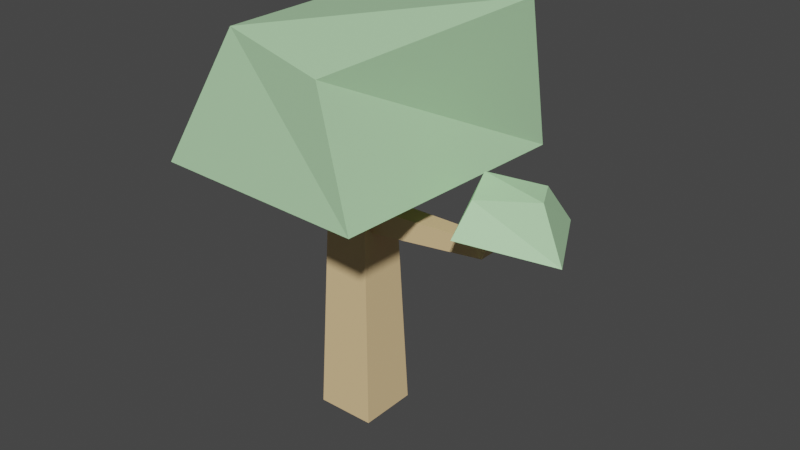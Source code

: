 # Source: tree2.blend  (saved by Blender 3.0.42; exported with 4.5.12 LTS)
import bpy
from mathutils import Matrix  # noqa: F401  (used for matrix-valued properties, if any)

bpy.ops.wm.read_factory_settings(use_empty=True)
scene = bpy.context.scene
scene.name = 'Scene'

# ---- collections
col_collection = bpy.data.collections.new('Collection'); scene.collection.children.link(col_collection)

# ---- materials (node trees are filled in below, after node groups)
mat_material_001 = bpy.data.materials.new('Material.001')
mat_material_001.use_transparent_shadow = False
mat_material = bpy.data.materials.new('Material')
mat_material.use_transparent_shadow = False

# ---- material node trees
mat_material_001.use_nodes = True; mat_material_001.node_tree.nodes.clear()
_N = mat_material_001.node_tree.nodes; _L = mat_material_001.node_tree.links
n0 = _N.new('ShaderNodeBsdfPrincipled'); n0.name = 'Principled BSDF'; n0.location = (10, 300)
n0.distribution = 'GGX'
n0.subsurface_method = 'RANDOM_WALK_SKIN'
n0.inputs[0].default_value = (0.8, 0.5736, 0.3001, 1.0)
n0.inputs[3].default_value = 1.45
n0.inputs[27].default_value = (0.0, 0.0, 0.0, 1.0)
n0.inputs[28].default_value = 1.0
n1 = _N.new('ShaderNodeOutputMaterial'); n1.name = 'Material Output'; n1.location = (300, 300)
_L.new(n0.outputs[0], n1.inputs[0])
n1.is_active_output = True
mat_material.use_nodes = True; mat_material.node_tree.nodes.clear()
_N = mat_material.node_tree.nodes; _L = mat_material.node_tree.links
n0 = _N.new('ShaderNodeBsdfPrincipled'); n0.name = 'Principled BSDF'; n0.location = (10, 300)
n0.distribution = 'GGX'
n0.subsurface_method = 'RANDOM_WALK_SKIN'
n0.inputs[0].default_value = (0.4952, 0.8, 0.4642, 1.0)
n0.inputs[3].default_value = 1.45
n0.inputs[27].default_value = (0.0, 0.0, 0.0, 1.0)
n0.inputs[28].default_value = 1.0
n1 = _N.new('ShaderNodeOutputMaterial'); n1.name = 'Material Output'; n1.location = (300, 300)
_L.new(n0.outputs[0], n1.inputs[0])
n1.is_active_output = True

# ---- world
world_world = bpy.data.worlds.new('World'); scene.world = world_world
world_world.use_nodes = True; world_world.node_tree.nodes.clear()
_N = world_world.node_tree.nodes; _L = world_world.node_tree.links
n0 = _N.new('ShaderNodeOutputWorld'); n0.name = 'World Output'; n0.location = (300, 300)
n1 = _N.new('ShaderNodeBackground'); n1.name = 'Background'; n1.location = (10, 300)
n1.inputs[0].default_value = (0.05088, 0.05088, 0.05088, 1.0)
_L.new(n1.outputs[0], n0.inputs[0])
n0.is_active_output = True
world_world.color = (0.05088, 0.05088, 0.05088)
world_world.use_sun_shadow = False
world_world.sun_shadow_jitter_overblur = 0.0

# ---- meshes
me_cube_008 = bpy.data.meshes.new('Cube.008')
me_cube_008.from_pydata([(-1.0, -1.0, -1.0), (-0.6802, -0.6802, 2.877), (-1.0, 1.0, -1.0), (-0.6802, 0.6802, 2.877), (1.0, -1.0, -1.0), (0.6802, -0.6802, 2.877), (1.0, 1.0, -1.0), (0.6802, 0.6802, 2.877)], [], [(0, 1, 3, 2), (2, 3, 7, 6), (6, 7, 5, 4), (4, 5, 1, 0), (2, 6, 4, 0), (7, 3, 1, 5)])
_uv = me_cube_008.uv_layers.new(name='UVMap')
_uv.uv.foreach_set('vector', [0.375, 0.0, 0.625, 0.0, 0.625, 0.25, 0.375, 0.25, 0.375, 0.25, 0.625, 0.25, 0.625, 0.5, 0.375, 0.5, 0.375, 0.5, 0.625, 0.5, 0.625, 0.75, 0.375, 0.75, 0.375, 0.75, 0.625, 0.75, 0.625, 1.0, 0.375, 1.0, 0.125, 0.5, 0.375, 0.5, 0.375, 0.75, 0.125, 0.75, 0.625, 0.5, 0.875, 0.5, 0.875, 0.75, 0.625, 0.75])
me_cube_008.materials.append(mat_material_001)
me_cube_008.use_remesh_fix_poles = True
me_cube_008.use_remesh_preserve_attributes = False
me_cube_008.update()
me_cube_009 = bpy.data.meshes.new('Cube.009')
me_cube_009.from_pydata([(-2.637, -2.052, -0.04509), (-1.164, -1.764, 0.9437), (-2.675, 2.435, -0.08577), (-1.667, 1.493, 0.8726), (2.05, -2.595, 0.0564), (1.194, -2.292, 0.8647), (1.986, 2.679, -0.03081), (2.4, 1.475, 1.101)], [], [(0, 1, 3, 2), (2, 3, 7, 6), (6, 7, 5, 4), (4, 5, 1, 0), (2, 6, 4, 0), (7, 3, 1, 5)])
_uv = me_cube_009.uv_layers.new(name='UVMap')
_uv.uv.foreach_set('vector', [0.375, 0.0, 0.625, 0.0, 0.625, 0.25, 0.375, 0.25, 0.375, 0.25, 0.625, 0.25, 0.625, 0.5, 0.375, 0.5, 0.375, 0.5, 0.625, 0.5, 0.625, 0.75, 0.375, 0.75, 0.375, 0.75, 0.625, 0.75, 0.625, 1.0, 0.375, 1.0, 0.125, 0.5, 0.375, 0.5, 0.375, 0.75, 0.125, 0.75, 0.625, 0.5, 0.875, 0.5, 0.875, 0.75, 0.625, 0.75])
me_cube_009.materials.append(mat_material)
me_cube_009.use_remesh_fix_poles = True
me_cube_009.use_remesh_preserve_attributes = False
me_cube_009.update()
me_cube_010 = bpy.data.meshes.new('Cube.010')
me_cube_010.from_pydata([(-1.0, -1.0, -1.0), (-1.0, -1.0, 1.0), (-1.0, 1.0, -1.0), (-1.0, 1.0, 1.0), (2.2, -0.6176, 0.0695), (2.2, -0.6176, 1.305), (2.2, 0.6176, 0.0695), (2.2, 0.6176, 1.305)], [], [(0, 1, 3, 2), (2, 3, 7, 6), (6, 7, 5, 4), (4, 5, 1, 0), (2, 6, 4, 0), (7, 3, 1, 5)])
_uv = me_cube_010.uv_layers.new(name='UVMap')
_uv.uv.foreach_set('vector', [0.375, 0.0, 0.625, 0.0, 0.625, 0.25, 0.375, 0.25, 0.375, 0.25, 0.625, 0.25, 0.625, 0.5, 0.375, 0.5, 0.375, 0.5, 0.625, 0.5, 0.625, 0.75, 0.375, 0.75, 0.375, 0.75, 0.625, 0.75, 0.625, 1.0, 0.375, 1.0, 0.125, 0.5, 0.375, 0.5, 0.375, 0.75, 0.125, 0.75, 0.625, 0.5, 0.875, 0.5, 0.875, 0.75, 0.625, 0.75])
me_cube_010.materials.append(mat_material_001)
me_cube_010.use_remesh_fix_poles = True
me_cube_010.use_remesh_preserve_attributes = False
me_cube_010.update()
me_cube_011 = bpy.data.meshes.new('Cube.011')
me_cube_011.from_pydata([(-1.0, -1.0, -1.0), (-1.0, -1.0, 1.0), (-1.0, 1.0, -1.0), (-1.0, 1.0, 1.0), (2.2, -0.6176, 0.0695), (2.2, -0.6176, 1.305), (2.2, 0.6176, 0.0695), (2.2, 0.6176, 1.305)], [], [(0, 1, 3, 2), (2, 3, 7, 6), (6, 7, 5, 4), (4, 5, 1, 0), (2, 6, 4, 0), (7, 3, 1, 5)])
_uv = me_cube_011.uv_layers.new(name='UVMap')
_uv.uv.foreach_set('vector', [0.375, 0.0, 0.625, 0.0, 0.625, 0.25, 0.375, 0.25, 0.375, 0.25, 0.625, 0.25, 0.625, 0.5, 0.375, 0.5, 0.375, 0.5, 0.625, 0.5, 0.625, 0.75, 0.375, 0.75, 0.375, 0.75, 0.625, 0.75, 0.625, 1.0, 0.375, 1.0, 0.125, 0.5, 0.375, 0.5, 0.375, 0.75, 0.125, 0.75, 0.625, 0.5, 0.875, 0.5, 0.875, 0.75, 0.625, 0.75])
me_cube_011.materials.append(mat_material_001)
me_cube_011.use_remesh_fix_poles = True
me_cube_011.use_remesh_preserve_attributes = False
me_cube_011.update()
me_cube_012 = bpy.data.meshes.new('Cube.012')
me_cube_012.from_pydata([(-2.637, -2.052, -0.04509), (-1.164, -1.764, 0.9437), (-2.675, 2.435, -0.08577), (-0.9935, 1.448, 0.8419), (2.05, -2.595, 0.0564), (1.266, -1.789, 0.7733), (2.033, 2.86, -0.1951), (1.284, 1.667, 0.8995)], [], [(0, 1, 3, 2), (2, 3, 7, 6), (6, 7, 5, 4), (4, 5, 1, 0), (2, 6, 4, 0), (7, 3, 1, 5)])
_uv = me_cube_012.uv_layers.new(name='UVMap')
_uv.uv.foreach_set('vector', [0.375, 0.0, 0.625, 0.0, 0.625, 0.25, 0.375, 0.25, 0.375, 0.25, 0.625, 0.25, 0.625, 0.5, 0.375, 0.5, 0.375, 0.5, 0.625, 0.5, 0.625, 0.75, 0.375, 0.75, 0.375, 0.75, 0.625, 0.75, 0.625, 1.0, 0.375, 1.0, 0.125, 0.5, 0.375, 0.5, 0.375, 0.75, 0.125, 0.75, 0.625, 0.5, 0.875, 0.5, 0.875, 0.75, 0.625, 0.75])
me_cube_012.materials.append(mat_material)
me_cube_012.use_remesh_fix_poles = True
me_cube_012.use_remesh_preserve_attributes = False
me_cube_012.update()

# ---- objects
ob_cube = bpy.data.objects.new('Cube', me_cube_008)
ob_cube_001 = bpy.data.objects.new('Cube.001', me_cube_009)
ob_cube_002 = bpy.data.objects.new('Cube.002', me_cube_010)
ob_cube_003 = bpy.data.objects.new('Cube.003', me_cube_011)
ob_cube_004 = bpy.data.objects.new('Cube.004', me_cube_012)

# ---- transforms, parenting, visibility, modifiers, constraints
ob_cube.location = (0.0, 0.0, 0.1362)
ob_cube.scale = (0.05894, 0.05894, 0.1359)
ob_cube_001.location = (0.0, 0.0, 0.5161)
ob_cube_001.scale = (0.1017, 0.1017, 0.2741)
ob_cube_002.location = (0.1114, -0.001271, 0.4145)
ob_cube_002.scale = (0.07563, 0.02457, 0.02457)
ob_cube_003.location = (0.2816, -0.001271, 0.4468)
ob_cube_003.rotation_euler = (1.79e-07, -1.128, -2.831e-07)
ob_cube_003.scale = (0.02885, 0.01605, 0.009371)
ob_cube_004.location = (0.3292, -0.00703, 0.4805)
ob_cube_004.rotation_euler = (0.0, -0.0, -1.183)
ob_cube_004.scale = (0.03277, 0.03277, 0.08834)

# ---- collection membership
col_collection.objects.link(ob_cube)
col_collection.objects.link(ob_cube_001)
col_collection.objects.link(ob_cube_002)
col_collection.objects.link(ob_cube_003)
col_collection.objects.link(ob_cube_004)

# ---- scene / render settings (as saved in the file)
scene.frame_start = 1; scene.frame_end = 250; scene.frame_set(1)
scene.render.engine = 'BLENDER_EEVEE_NEXT'
scene.cycles.sampling_pattern = 'TABULATED_SOBOL'
scene.cycles.use_light_tree = False
scene.view_settings.view_transform = 'Filmic'
bpy.context.view_layer.update()

# ---- added for rendering (the .blend has no active camera and no usable light): camera, sun
cam_auto = bpy.data.cameras.new('AutoCamera')
cam_auto.lens = 50.0
cam_auto.sensor_width = 36.0
cam_auto.clip_end = 1000.0
ob_auto_camera = bpy.data.objects.new('AutoCamera', cam_auto)
scene.collection.objects.link(ob_auto_camera)
ob_auto_camera.location = (1.20459, -1.33958, 1.30498)
ob_auto_camera.rotation_euler = (1.09748, -7.21219e-08, 0.694738)
scene.camera = ob_auto_camera
light_auto_sun = bpy.data.lights.new('AutoSun', 'SUN')
light_auto_sun.energy = 3.0
light_auto_sun.angle = 0.0523599
ob_auto_sun = bpy.data.objects.new('AutoSun', light_auto_sun)
scene.collection.objects.link(ob_auto_sun)
ob_auto_sun.rotation_euler = (0.872665, 0.174533, 0.523599)
bpy.context.view_layer.update()
